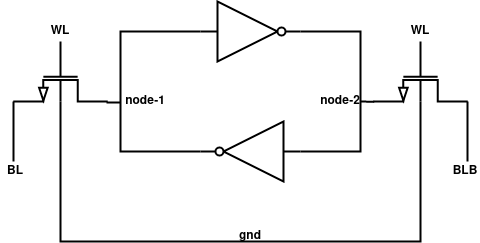

The diagram above was exported from draw.io. Its source (the exported page's mxGraphModel, read from the mxfile embedded in the PNG):
<mxGraphModel dx="1195" dy="603" grid="1" gridSize="10" guides="1" tooltips="1" connect="1" arrows="1" fold="1" page="1" pageScale="1" pageWidth="850" pageHeight="1100" math="0" shadow="0">
  <root>
    <mxCell id="0" />
    <mxCell id="1" parent="0" />
    <mxCell id="neluFIAZ6aYWkrRodzjH-1" value="" style="verticalLabelPosition=bottom;shadow=0;dashed=0;align=center;html=1;verticalAlign=top;shape=mxgraph.electrical.logic_gates.inverter_2;flipH=1;strokeWidth=2;" vertex="1" parent="1">
      <mxGeometry x="360" y="320" width="100" height="60" as="geometry" />
    </mxCell>
    <mxCell id="neluFIAZ6aYWkrRodzjH-2" value="" style="verticalLabelPosition=bottom;shadow=0;dashed=0;align=center;html=1;verticalAlign=top;shape=mxgraph.electrical.logic_gates.inverter_2;strokeWidth=2;" vertex="1" parent="1">
      <mxGeometry x="360" y="200" width="100" height="60" as="geometry" />
    </mxCell>
    <mxCell id="neluFIAZ6aYWkrRodzjH-3" value="" style="endArrow=none;html=1;rounded=0;entryX=1;entryY=0.5;entryDx=0;entryDy=0;entryPerimeter=0;exitX=0;exitY=0.5;exitDx=0;exitDy=0;exitPerimeter=0;strokeWidth=2;" edge="1" parent="1" source="neluFIAZ6aYWkrRodzjH-1" target="neluFIAZ6aYWkrRodzjH-2">
      <mxGeometry width="50" height="50" relative="1" as="geometry">
        <mxPoint x="400" y="400" as="sourcePoint" />
        <mxPoint x="450" y="350" as="targetPoint" />
        <Array as="points">
          <mxPoint x="520" y="350" />
          <mxPoint x="520" y="290" />
          <mxPoint x="520" y="230" />
        </Array>
      </mxGeometry>
    </mxCell>
    <mxCell id="neluFIAZ6aYWkrRodzjH-4" value="" style="endArrow=none;html=1;rounded=0;entryX=1;entryY=0.5;entryDx=0;entryDy=0;entryPerimeter=0;exitX=0;exitY=0.5;exitDx=0;exitDy=0;exitPerimeter=0;strokeWidth=2;" edge="1" parent="1" source="neluFIAZ6aYWkrRodzjH-2" target="neluFIAZ6aYWkrRodzjH-1">
      <mxGeometry width="50" height="50" relative="1" as="geometry">
        <mxPoint x="400" y="400" as="sourcePoint" />
        <mxPoint x="480" y="360" as="targetPoint" />
        <Array as="points">
          <mxPoint x="280" y="230" />
          <mxPoint x="280" y="280" />
          <mxPoint x="280" y="350" />
        </Array>
      </mxGeometry>
    </mxCell>
    <mxCell id="neluFIAZ6aYWkrRodzjH-5" value="" style="verticalLabelPosition=bottom;shadow=0;dashed=0;align=center;html=1;verticalAlign=top;shape=mxgraph.electrical.transistors.nmos_bulk;pointerEvents=1;direction=south;strokeWidth=2;" vertex="1" parent="1">
      <mxGeometry x="530" y="240" width="100" height="60" as="geometry" />
    </mxCell>
    <mxCell id="neluFIAZ6aYWkrRodzjH-6" value="" style="verticalLabelPosition=bottom;shadow=0;dashed=0;align=center;html=1;verticalAlign=top;shape=mxgraph.electrical.transistors.nmos_bulk;pointerEvents=1;direction=south;strokeWidth=2;" vertex="1" parent="1">
      <mxGeometry x="170" y="240" width="100" height="60" as="geometry" />
    </mxCell>
    <mxCell id="neluFIAZ6aYWkrRodzjH-7" value="" style="endArrow=none;html=1;rounded=0;exitX=1.017;exitY=-0.705;exitDx=0;exitDy=0;exitPerimeter=0;strokeWidth=2;" edge="1" parent="1" source="neluFIAZ6aYWkrRodzjH-6">
      <mxGeometry width="50" height="50" relative="1" as="geometry">
        <mxPoint x="400" y="400" as="sourcePoint" />
        <mxPoint x="280" y="301" as="targetPoint" />
      </mxGeometry>
    </mxCell>
    <mxCell id="neluFIAZ6aYWkrRodzjH-8" value="" style="endArrow=none;html=1;rounded=0;entryX=1.005;entryY=1.711;entryDx=0;entryDy=0;entryPerimeter=0;strokeWidth=2;" edge="1" parent="1" target="neluFIAZ6aYWkrRodzjH-5">
      <mxGeometry width="50" height="50" relative="1" as="geometry">
        <mxPoint x="520" y="300" as="sourcePoint" />
        <mxPoint x="450" y="350" as="targetPoint" />
      </mxGeometry>
    </mxCell>
    <mxCell id="neluFIAZ6aYWkrRodzjH-9" value="" style="endArrow=none;html=1;rounded=0;strokeWidth=2;" edge="1" parent="1">
      <mxGeometry width="50" height="50" relative="1" as="geometry">
        <mxPoint x="173" y="360" as="sourcePoint" />
        <mxPoint x="173" y="300" as="targetPoint" />
      </mxGeometry>
    </mxCell>
    <mxCell id="neluFIAZ6aYWkrRodzjH-10" value="" style="endArrow=none;html=1;rounded=0;entryX=1;entryY=-0.81;entryDx=0;entryDy=0;entryPerimeter=0;strokeWidth=2;" edge="1" parent="1">
      <mxGeometry width="50" height="50" relative="1" as="geometry">
        <mxPoint x="627" y="360" as="sourcePoint" />
        <mxPoint x="627.0181818181818" y="300" as="targetPoint" />
      </mxGeometry>
    </mxCell>
    <mxCell id="neluFIAZ6aYWkrRodzjH-11" value="WL" style="text;strokeColor=none;align=center;fillColor=none;html=1;verticalAlign=middle;whiteSpace=wrap;rounded=0;fontStyle=1;strokeWidth=2;" vertex="1" parent="1">
      <mxGeometry x="205" y="225" width="30" height="10" as="geometry" />
    </mxCell>
    <mxCell id="neluFIAZ6aYWkrRodzjH-12" value="WL" style="text;strokeColor=none;align=center;fillColor=none;html=1;verticalAlign=middle;whiteSpace=wrap;rounded=0;fontStyle=1;strokeWidth=2;" vertex="1" parent="1">
      <mxGeometry x="565" y="225" width="30" height="10" as="geometry" />
    </mxCell>
    <mxCell id="neluFIAZ6aYWkrRodzjH-13" value="BL" style="text;strokeColor=none;align=center;fillColor=none;html=1;verticalAlign=middle;whiteSpace=wrap;rounded=0;fontStyle=1;strokeWidth=2;" vertex="1" parent="1">
      <mxGeometry x="160" y="360" width="30" height="20" as="geometry" />
    </mxCell>
    <mxCell id="neluFIAZ6aYWkrRodzjH-14" value="BLB" style="text;strokeColor=none;align=center;fillColor=none;html=1;verticalAlign=middle;whiteSpace=wrap;rounded=0;fontStyle=1;strokeWidth=2;" vertex="1" parent="1">
      <mxGeometry x="610" y="360" width="30" height="20" as="geometry" />
    </mxCell>
    <mxCell id="neluFIAZ6aYWkrRodzjH-15" value="node-1" style="text;strokeColor=none;align=center;fillColor=none;html=1;verticalAlign=middle;whiteSpace=wrap;rounded=0;fontStyle=1;strokeWidth=2;" vertex="1" parent="1">
      <mxGeometry x="290" y="290" width="30" height="20" as="geometry" />
    </mxCell>
    <mxCell id="neluFIAZ6aYWkrRodzjH-16" value="node-2" style="text;strokeColor=none;align=center;fillColor=none;html=1;verticalAlign=middle;whiteSpace=wrap;rounded=0;fontStyle=1;strokeWidth=2;" vertex="1" parent="1">
      <mxGeometry x="490" y="290" width="20" height="20" as="geometry" />
    </mxCell>
    <mxCell id="neluFIAZ6aYWkrRodzjH-17" value="" style="endArrow=none;html=1;rounded=0;entryX=1;entryY=0.5;entryDx=0;entryDy=0;entryPerimeter=0;exitX=1;exitY=0.5;exitDx=0;exitDy=0;exitPerimeter=0;strokeWidth=2;" edge="1" parent="1" source="neluFIAZ6aYWkrRodzjH-5" target="neluFIAZ6aYWkrRodzjH-6">
      <mxGeometry width="50" height="50" relative="1" as="geometry">
        <mxPoint x="410" y="400" as="sourcePoint" />
        <mxPoint x="460" y="350" as="targetPoint" />
        <Array as="points">
          <mxPoint x="580" y="440" />
          <mxPoint x="400" y="440" />
          <mxPoint x="220" y="440" />
        </Array>
      </mxGeometry>
    </mxCell>
    <mxCell id="neluFIAZ6aYWkrRodzjH-18" value="gnd" style="text;strokeColor=none;align=center;fillColor=none;html=1;verticalAlign=middle;whiteSpace=wrap;rounded=0;fontStyle=1;strokeWidth=2;" vertex="1" parent="1">
      <mxGeometry x="390" y="430" width="40" height="10" as="geometry" />
    </mxCell>
  </root>
</mxGraphModel>